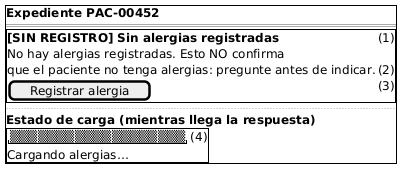

The diagram above was rendered by PlantUML. Its source (embedded in the PNG):
@startsalt semana-08-wireframe-w2-vacio-carga
{+
  <b>Expediente PAC-00452</b>
  ==
  {+
    <b>[SIN REGISTRO] Sin alergias registradas</b> | (1)
    No hay alergias registradas. Esto NO confirma | .
    que el paciente no tenga alergias: pregunte antes de indicar. | (2)
    [Registrar alergia] | (3)
  }
  ..
  <b>Estado de carga (mientras llega la respuesta)</b>
  {+
    "▒▒▒▒▒▒▒▒▒▒▒▒▒▒▒▒▒▒▒" | (4)
    Cargando alergias…
  }
}
@endsalt